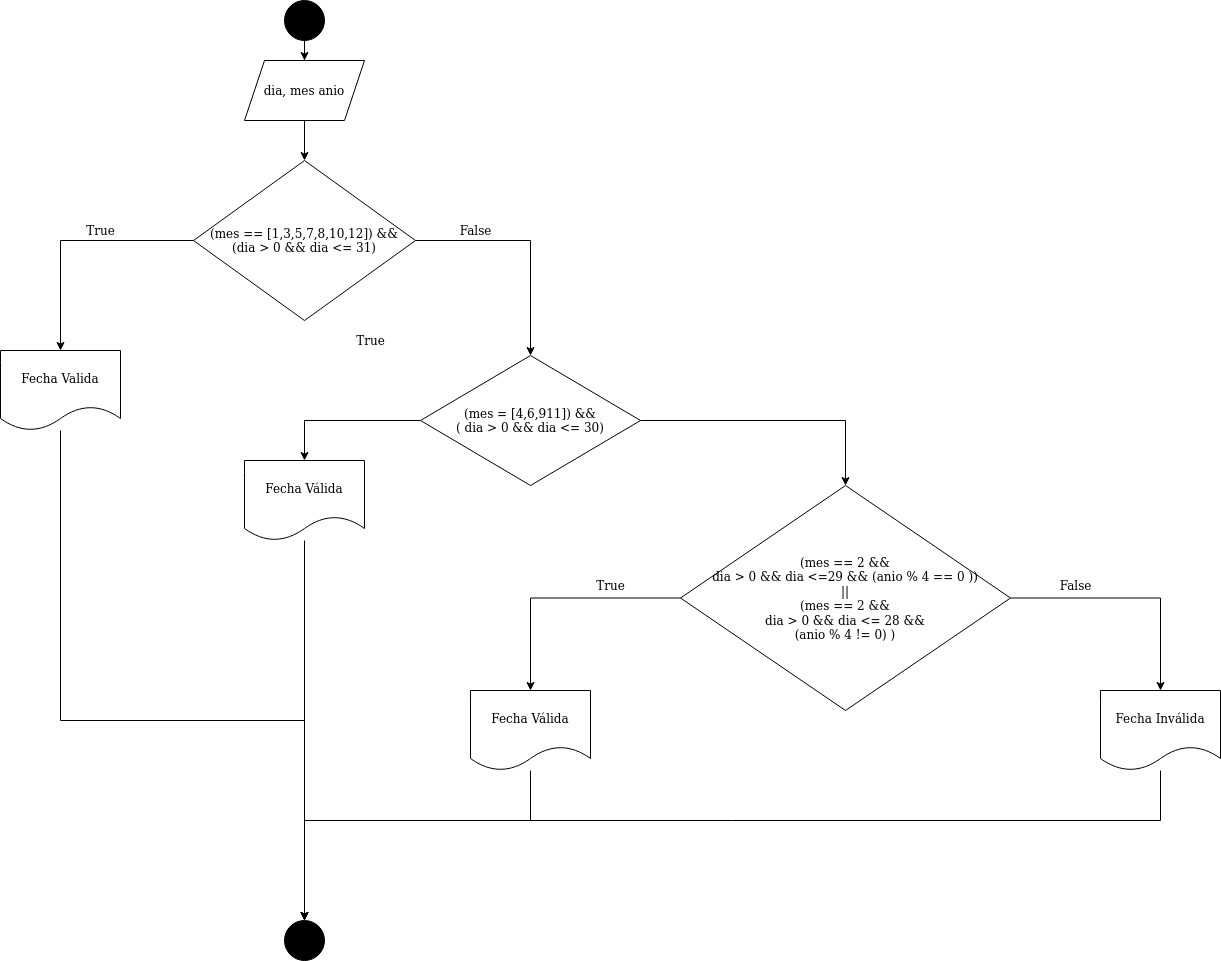

The diagram above was exported from draw.io. Its source (the exported page's mxGraphModel, read from the mxfile embedded in the PNG):
<mxGraphModel dx="1035" dy="619" grid="1" gridSize="10" guides="1" tooltips="1" connect="1" arrows="1" fold="1" page="1" pageScale="1" pageWidth="827" pageHeight="1169" math="0" shadow="0">
  <root>
    <mxCell id="0" />
    <mxCell id="1" parent="0" />
    <mxCell id="DGz3B8cN8LY53g1z9f-i-13" style="edgeStyle=orthogonalEdgeStyle;rounded=0;orthogonalLoop=1;jettySize=auto;html=1;entryX=0.5;entryY=0;entryDx=0;entryDy=0;" edge="1" parent="1" source="DGz3B8cN8LY53g1z9f-i-1" target="DGz3B8cN8LY53g1z9f-i-5">
      <mxGeometry relative="1" as="geometry" />
    </mxCell>
    <mxCell id="DGz3B8cN8LY53g1z9f-i-1" value="" style="ellipse;whiteSpace=wrap;html=1;fillColor=#000000;" vertex="1" parent="1">
      <mxGeometry x="394" y="10" width="40" height="40" as="geometry" />
    </mxCell>
    <mxCell id="DGz3B8cN8LY53g1z9f-i-17" style="edgeStyle=orthogonalEdgeStyle;rounded=0;orthogonalLoop=1;jettySize=auto;html=1;entryX=0.5;entryY=0;entryDx=0;entryDy=0;" edge="1" parent="1" source="DGz3B8cN8LY53g1z9f-i-3" target="DGz3B8cN8LY53g1z9f-i-7">
      <mxGeometry relative="1" as="geometry" />
    </mxCell>
    <mxCell id="DGz3B8cN8LY53g1z9f-i-18" style="edgeStyle=orthogonalEdgeStyle;rounded=0;orthogonalLoop=1;jettySize=auto;html=1;entryX=0.5;entryY=0;entryDx=0;entryDy=0;" edge="1" parent="1" source="DGz3B8cN8LY53g1z9f-i-3" target="DGz3B8cN8LY53g1z9f-i-6">
      <mxGeometry relative="1" as="geometry" />
    </mxCell>
    <mxCell id="DGz3B8cN8LY53g1z9f-i-3" value="&lt;div&gt;(mes == [1,3,5,7,8,10,12]) &amp;amp;&amp;amp; &lt;br&gt;&lt;/div&gt;(dia &amp;gt; 0 &amp;amp;&amp;amp; dia &amp;lt;= 31)" style="rhombus;whiteSpace=wrap;html=1;fillColor=#FFFFFF;" vertex="1" parent="1">
      <mxGeometry x="303" y="170" width="222" height="160" as="geometry" />
    </mxCell>
    <mxCell id="DGz3B8cN8LY53g1z9f-i-16" style="edgeStyle=orthogonalEdgeStyle;rounded=0;orthogonalLoop=1;jettySize=auto;html=1;entryX=0.5;entryY=0;entryDx=0;entryDy=0;" edge="1" parent="1" source="DGz3B8cN8LY53g1z9f-i-5" target="DGz3B8cN8LY53g1z9f-i-3">
      <mxGeometry relative="1" as="geometry" />
    </mxCell>
    <mxCell id="DGz3B8cN8LY53g1z9f-i-5" value="dia, mes anio" style="shape=parallelogram;perimeter=parallelogramPerimeter;whiteSpace=wrap;html=1;fixedSize=1;fillColor=#FFFFFF;" vertex="1" parent="1">
      <mxGeometry x="354" y="70" width="120" height="60" as="geometry" />
    </mxCell>
    <mxCell id="DGz3B8cN8LY53g1z9f-i-22" style="edgeStyle=orthogonalEdgeStyle;rounded=0;orthogonalLoop=1;jettySize=auto;html=1;entryX=0.5;entryY=0;entryDx=0;entryDy=0;" edge="1" parent="1" source="DGz3B8cN8LY53g1z9f-i-6" target="DGz3B8cN8LY53g1z9f-i-10">
      <mxGeometry relative="1" as="geometry">
        <Array as="points">
          <mxPoint x="170" y="730" />
          <mxPoint x="414" y="730" />
        </Array>
      </mxGeometry>
    </mxCell>
    <mxCell id="DGz3B8cN8LY53g1z9f-i-6" value="Fecha Valida" style="shape=document;whiteSpace=wrap;html=1;boundedLbl=1;fillColor=#FFFFFF;" vertex="1" parent="1">
      <mxGeometry x="110" y="360" width="120" height="80" as="geometry" />
    </mxCell>
    <mxCell id="DGz3B8cN8LY53g1z9f-i-19" style="edgeStyle=orthogonalEdgeStyle;rounded=0;orthogonalLoop=1;jettySize=auto;html=1;entryX=0.5;entryY=0;entryDx=0;entryDy=0;" edge="1" parent="1" source="DGz3B8cN8LY53g1z9f-i-7" target="DGz3B8cN8LY53g1z9f-i-8">
      <mxGeometry relative="1" as="geometry" />
    </mxCell>
    <mxCell id="DGz3B8cN8LY53g1z9f-i-36" style="edgeStyle=orthogonalEdgeStyle;rounded=0;orthogonalLoop=1;jettySize=auto;html=1;entryX=0.5;entryY=0;entryDx=0;entryDy=0;" edge="1" parent="1" source="DGz3B8cN8LY53g1z9f-i-7" target="DGz3B8cN8LY53g1z9f-i-35">
      <mxGeometry relative="1" as="geometry" />
    </mxCell>
    <mxCell id="DGz3B8cN8LY53g1z9f-i-7" value="&lt;div&gt;(mes = [4,6,911]) &amp;amp;&amp;amp; &lt;br&gt;&lt;/div&gt;&lt;div&gt;( dia &amp;gt; 0 &amp;amp;&amp;amp; dia &amp;lt;= 30) &lt;br&gt;&lt;/div&gt;" style="rhombus;whiteSpace=wrap;html=1;fillColor=#FFFFFF;" vertex="1" parent="1">
      <mxGeometry x="530" y="365" width="220" height="130" as="geometry" />
    </mxCell>
    <mxCell id="DGz3B8cN8LY53g1z9f-i-21" style="edgeStyle=orthogonalEdgeStyle;rounded=0;orthogonalLoop=1;jettySize=auto;html=1;entryX=0.5;entryY=0;entryDx=0;entryDy=0;" edge="1" parent="1" source="DGz3B8cN8LY53g1z9f-i-8" target="DGz3B8cN8LY53g1z9f-i-10">
      <mxGeometry relative="1" as="geometry" />
    </mxCell>
    <mxCell id="DGz3B8cN8LY53g1z9f-i-8" value="Fecha Válida" style="shape=document;whiteSpace=wrap;html=1;boundedLbl=1;fillColor=#FFFFFF;" vertex="1" parent="1">
      <mxGeometry x="354" y="470" width="120" height="80" as="geometry" />
    </mxCell>
    <mxCell id="DGz3B8cN8LY53g1z9f-i-10" value="" style="ellipse;whiteSpace=wrap;html=1;fillColor=#000000;" vertex="1" parent="1">
      <mxGeometry x="394" y="930" width="40" height="40" as="geometry" />
    </mxCell>
    <mxCell id="DGz3B8cN8LY53g1z9f-i-32" value="True" style="text;html=1;align=center;verticalAlign=middle;resizable=0;points=[];autosize=1;strokeColor=none;" vertex="1" parent="1">
      <mxGeometry x="190" y="230" width="40" height="20" as="geometry" />
    </mxCell>
    <mxCell id="DGz3B8cN8LY53g1z9f-i-33" value="False" style="text;html=1;align=center;verticalAlign=middle;resizable=0;points=[];autosize=1;strokeColor=none;" vertex="1" parent="1">
      <mxGeometry x="560" y="230" width="50" height="20" as="geometry" />
    </mxCell>
    <mxCell id="DGz3B8cN8LY53g1z9f-i-34" value="True" style="text;html=1;align=center;verticalAlign=middle;resizable=0;points=[];autosize=1;strokeColor=none;" vertex="1" parent="1">
      <mxGeometry x="460" y="340" width="40" height="20" as="geometry" />
    </mxCell>
    <mxCell id="DGz3B8cN8LY53g1z9f-i-38" style="edgeStyle=orthogonalEdgeStyle;rounded=0;orthogonalLoop=1;jettySize=auto;html=1;entryX=0.5;entryY=0;entryDx=0;entryDy=0;" edge="1" parent="1" source="DGz3B8cN8LY53g1z9f-i-35" target="DGz3B8cN8LY53g1z9f-i-37">
      <mxGeometry relative="1" as="geometry" />
    </mxCell>
    <mxCell id="DGz3B8cN8LY53g1z9f-i-41" style="edgeStyle=orthogonalEdgeStyle;rounded=0;orthogonalLoop=1;jettySize=auto;html=1;entryX=0.5;entryY=0;entryDx=0;entryDy=0;" edge="1" parent="1" source="DGz3B8cN8LY53g1z9f-i-35" target="DGz3B8cN8LY53g1z9f-i-40">
      <mxGeometry relative="1" as="geometry" />
    </mxCell>
    <mxCell id="DGz3B8cN8LY53g1z9f-i-35" value="&lt;div&gt;(mes == 2 &amp;amp;&amp;amp; &lt;br&gt;&lt;/div&gt;&lt;div&gt;dia &amp;gt; 0 &amp;amp;&amp;amp; dia &amp;lt;=29 &amp;amp;&amp;amp; (anio % 4 == 0 )) &lt;br&gt;&lt;/div&gt;&lt;div&gt;|| &lt;br&gt;&lt;/div&gt;&lt;div&gt;(mes == 2 &amp;amp;&amp;amp; &lt;br&gt;&lt;/div&gt;&lt;div&gt;dia &amp;gt; 0 &amp;amp;&amp;amp; dia &amp;lt;= 28 &amp;amp;&amp;amp; &lt;br&gt;&lt;/div&gt;&lt;div&gt;(anio % 4 != 0) )&lt;br&gt; &lt;/div&gt;" style="rhombus;whiteSpace=wrap;html=1;fillColor=#FFFFFF;" vertex="1" parent="1">
      <mxGeometry x="790" y="495" width="330" height="225" as="geometry" />
    </mxCell>
    <mxCell id="DGz3B8cN8LY53g1z9f-i-44" style="edgeStyle=orthogonalEdgeStyle;rounded=0;orthogonalLoop=1;jettySize=auto;html=1;entryX=0.5;entryY=0;entryDx=0;entryDy=0;" edge="1" parent="1" source="DGz3B8cN8LY53g1z9f-i-37" target="DGz3B8cN8LY53g1z9f-i-10">
      <mxGeometry relative="1" as="geometry">
        <Array as="points">
          <mxPoint x="640" y="830" />
          <mxPoint x="414" y="830" />
        </Array>
      </mxGeometry>
    </mxCell>
    <mxCell id="DGz3B8cN8LY53g1z9f-i-37" value="Fecha Válida" style="shape=document;whiteSpace=wrap;html=1;boundedLbl=1;fillColor=#FFFFFF;" vertex="1" parent="1">
      <mxGeometry x="580" y="700" width="120" height="80" as="geometry" />
    </mxCell>
    <mxCell id="DGz3B8cN8LY53g1z9f-i-39" value="True" style="text;html=1;align=center;verticalAlign=middle;resizable=0;points=[];autosize=1;strokeColor=none;" vertex="1" parent="1">
      <mxGeometry x="700" y="585" width="40" height="20" as="geometry" />
    </mxCell>
    <mxCell id="DGz3B8cN8LY53g1z9f-i-45" style="edgeStyle=orthogonalEdgeStyle;rounded=0;orthogonalLoop=1;jettySize=auto;html=1;entryX=0.5;entryY=0;entryDx=0;entryDy=0;" edge="1" parent="1" source="DGz3B8cN8LY53g1z9f-i-40" target="DGz3B8cN8LY53g1z9f-i-10">
      <mxGeometry relative="1" as="geometry">
        <Array as="points">
          <mxPoint x="1270" y="830" />
          <mxPoint x="414" y="830" />
        </Array>
      </mxGeometry>
    </mxCell>
    <mxCell id="DGz3B8cN8LY53g1z9f-i-40" value="Fecha Inválida" style="shape=document;whiteSpace=wrap;html=1;boundedLbl=1;fillColor=#FFFFFF;" vertex="1" parent="1">
      <mxGeometry x="1210" y="700" width="120" height="80" as="geometry" />
    </mxCell>
    <mxCell id="DGz3B8cN8LY53g1z9f-i-42" value="False" style="text;html=1;align=center;verticalAlign=middle;resizable=0;points=[];autosize=1;strokeColor=none;" vertex="1" parent="1">
      <mxGeometry x="1160" y="585" width="50" height="20" as="geometry" />
    </mxCell>
  </root>
</mxGraphModel>